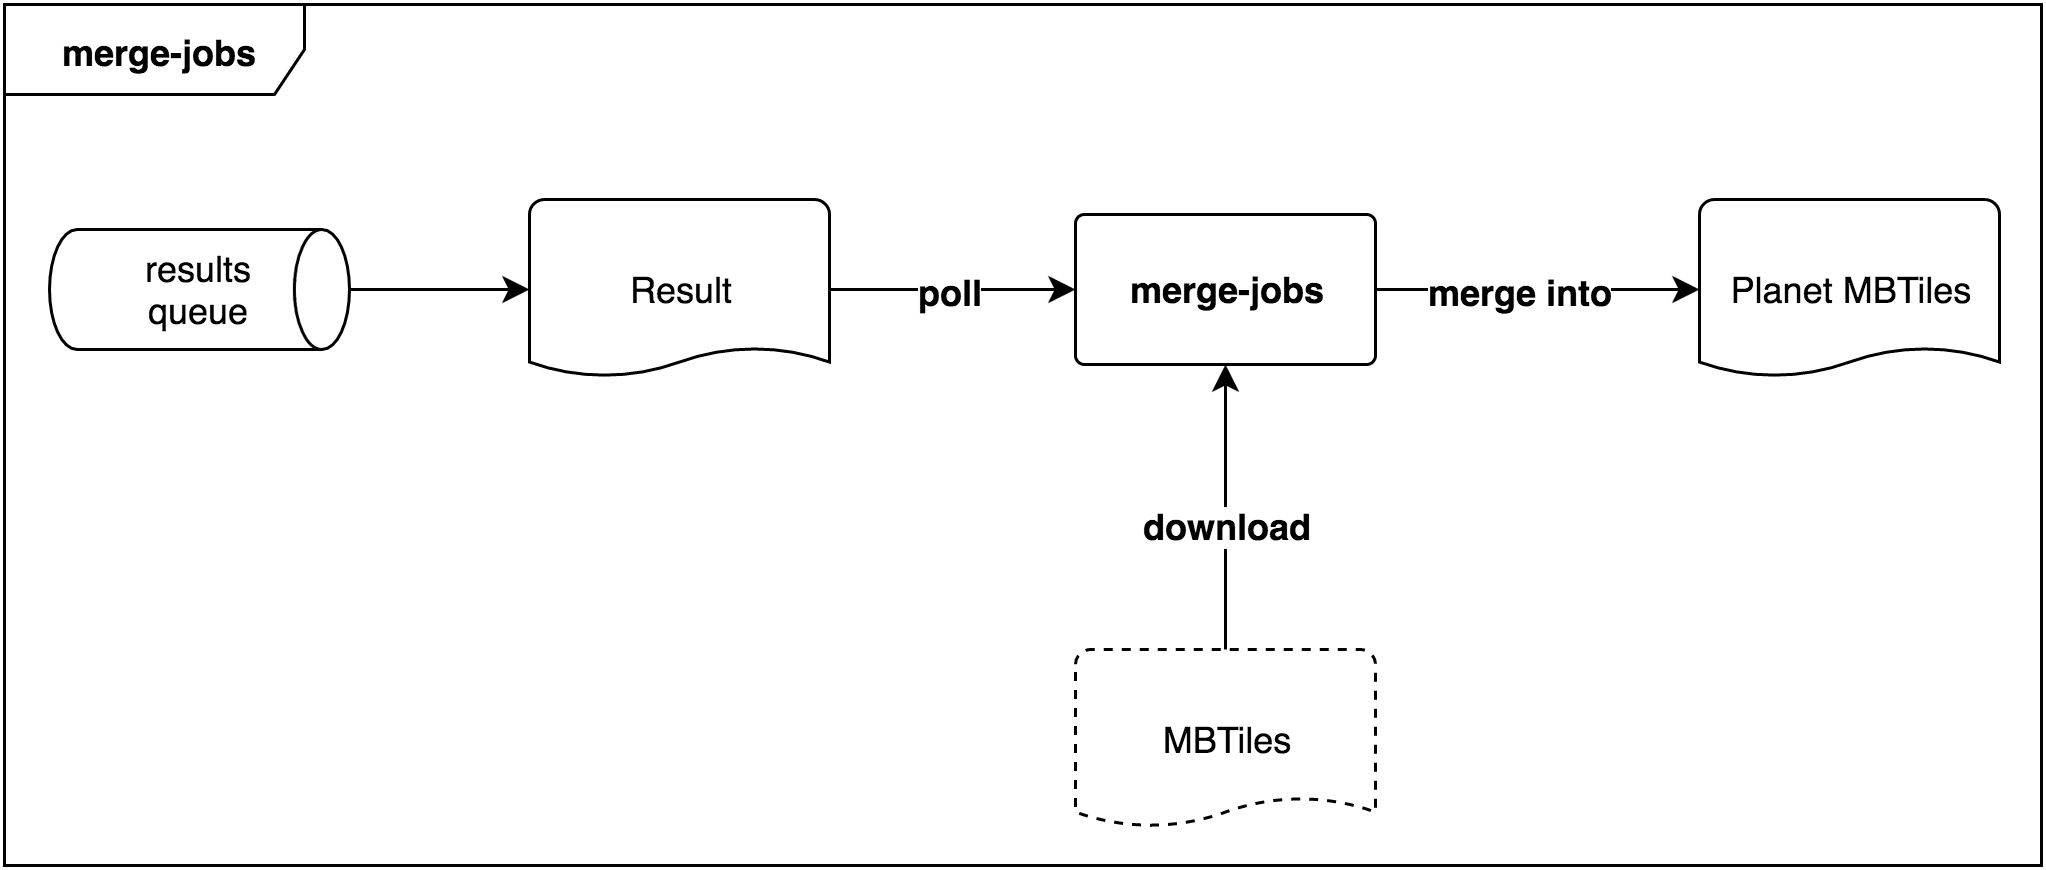

The diagram above was exported from draw.io. Its source (the exported page's mxGraphModel, read from the mxfile embedded in the PNG):
<mxGraphModel dx="1570" dy="926" grid="1" gridSize="10" guides="1" tooltips="1" connect="1" arrows="1" fold="1" page="1" pageScale="1" pageWidth="826" pageHeight="1169" background="#ffffff" math="0" shadow="0">
  <root>
    <mxCell id="0" />
    <mxCell id="1" parent="0" />
    <mxCell id="2" value="results&lt;div&gt;queue&lt;/div&gt;" style="strokeWidth=1;html=1;shape=mxgraph.flowchart.direct_data;whiteSpace=wrap;fillColor=#ffffff;" vertex="1" parent="1">
      <mxGeometry x="86" y="2848" width="100" height="40" as="geometry" />
    </mxCell>
    <mxCell id="3" value="Planet MBTiles" style="strokeWidth=1;html=1;shape=mxgraph.flowchart.document;whiteSpace=wrap;fillColor=#ffffff;" vertex="1" parent="1">
      <mxGeometry x="636" y="2838" width="100" height="60" as="geometry" />
    </mxCell>
    <mxCell id="4" value="merge-jobs" style="strokeWidth=1;html=1;shape=mxgraph.flowchart.process;whiteSpace=wrap;fillColor=#ffffff;fontStyle=1" vertex="1" parent="1">
      <mxGeometry x="428" y="2843" width="100" height="50" as="geometry" />
    </mxCell>
    <mxCell id="5" value="Result" style="strokeWidth=1;html=1;shape=mxgraph.flowchart.document;whiteSpace=wrap;fillColor=#ffffff;" vertex="1" parent="1">
      <mxGeometry x="246" y="2838" width="100" height="60" as="geometry" />
    </mxCell>
    <mxCell id="6" value="MBTiles" style="strokeWidth=1;html=1;shape=mxgraph.flowchart.document;whiteSpace=wrap;fillColor=#ffffff;dashed=1;" vertex="1" parent="1">
      <mxGeometry x="428" y="2988" width="100" height="60" as="geometry" />
    </mxCell>
    <mxCell id="7" style="edgeStyle=orthogonalEdgeStyle;rounded=0;html=1;exitX=1;exitY=0.5;exitPerimeter=0;entryX=0;entryY=0.5;entryPerimeter=0;shadow=0;startSize=6;jettySize=auto;orthogonalLoop=1;strokeColor=#000000;fontColor=#000000;" edge="1" source="5" target="4" parent="1">
      <mxGeometry x="346" y="2868" as="geometry" />
    </mxCell>
    <mxCell id="8" value="&lt;b&gt;poll&lt;/b&gt;" style="text;html=1;resizable=0;points=[];align=center;verticalAlign=middle;labelBackgroundColor=#ffffff;fontColor=#000000;" vertex="1" connectable="0" parent="7">
      <mxGeometry x="-0.0769" y="-1" relative="1" as="geometry">
        <mxPoint x="2" y="-1" as="offset" />
      </mxGeometry>
    </mxCell>
    <mxCell id="9" value="&lt;b&gt;poll&lt;/b&gt;" style="text;html=1;resizable=0;points=[];align=center;verticalAlign=middle;labelBackgroundColor=#ffffff;fontColor=#000000;" vertex="1" connectable="0" parent="1">
      <mxGeometry x="386" y="2868" as="geometry">
        <mxPoint x="2" y="-1" as="offset" />
      </mxGeometry>
    </mxCell>
    <mxCell id="10" style="edgeStyle=orthogonalEdgeStyle;rounded=0;html=1;exitX=1;exitY=0.5;exitPerimeter=0;shadow=0;startSize=6;jettySize=auto;orthogonalLoop=1;strokeColor=#000000;fontColor=#000000;" edge="1" source="2" target="5" parent="1">
      <mxGeometry x="186" y="2868" as="geometry" />
    </mxCell>
    <mxCell id="11" style="edgeStyle=orthogonalEdgeStyle;rounded=0;html=1;exitX=1;exitY=0.5;exitPerimeter=0;entryX=0;entryY=0.5;entryPerimeter=0;shadow=0;startSize=6;jettySize=auto;orthogonalLoop=1;strokeColor=#000000;fontColor=#000000;" edge="1" source="4" target="3" parent="1">
      <mxGeometry x="528" y="2868" as="geometry" />
    </mxCell>
    <mxCell id="12" value="&lt;b&gt;merge into&lt;/b&gt;" style="text;html=1;resizable=0;points=[];align=center;verticalAlign=middle;labelBackgroundColor=#ffffff;fontColor=#000000;" vertex="1" connectable="0" parent="11">
      <mxGeometry x="-0.0769" y="-2" relative="1" as="geometry">
        <mxPoint x="-2" y="-2" as="offset" />
      </mxGeometry>
    </mxCell>
    <mxCell id="13" value="&lt;b&gt;merge into&lt;/b&gt;" style="text;html=1;resizable=0;points=[];align=center;verticalAlign=middle;labelBackgroundColor=#ffffff;fontColor=#000000;" vertex="1" connectable="0" parent="1">
      <mxGeometry x="576" y="2868" as="geometry">
        <mxPoint x="-2" y="-2" as="offset" />
      </mxGeometry>
    </mxCell>
    <mxCell id="14" style="edgeStyle=orthogonalEdgeStyle;rounded=0;html=1;exitX=0.5;exitY=0;exitPerimeter=0;entryX=0.5;entryY=1;entryPerimeter=0;shadow=0;startSize=6;jettySize=auto;orthogonalLoop=1;strokeColor=#000000;fontColor=#000000;" edge="1" source="6" target="4" parent="1">
      <mxGeometry x="478" y="2893" as="geometry" />
    </mxCell>
    <mxCell id="15" value="&lt;b&gt;download&lt;/b&gt;" style="text;html=1;resizable=0;points=[];align=center;verticalAlign=middle;labelBackgroundColor=#ffffff;fontColor=#000000;" vertex="1" connectable="0" parent="14">
      <mxGeometry x="-0.115" relative="1" as="geometry">
        <mxPoint as="offset" />
      </mxGeometry>
    </mxCell>
    <mxCell id="16" value="&lt;b&gt;download&lt;/b&gt;" style="text;html=1;resizable=0;points=[];align=center;verticalAlign=middle;labelBackgroundColor=#ffffff;fontColor=#000000;" vertex="1" connectable="0" parent="1">
      <mxGeometry x="478" y="2946" as="geometry">
        <mxPoint as="offset" />
      </mxGeometry>
    </mxCell>
    <mxCell id="17" value="&lt;b&gt;merge-jobs&lt;/b&gt;" style="shape=umlFrame;whiteSpace=wrap;html=1;fillColor=none;gradientColor=#CCCCCC;fontColor=#000000;width=100;height=30;" vertex="1" parent="1">
      <mxGeometry x="71" y="2773" width="679" height="287" as="geometry" />
    </mxCell>
  </root>
</mxGraphModel>